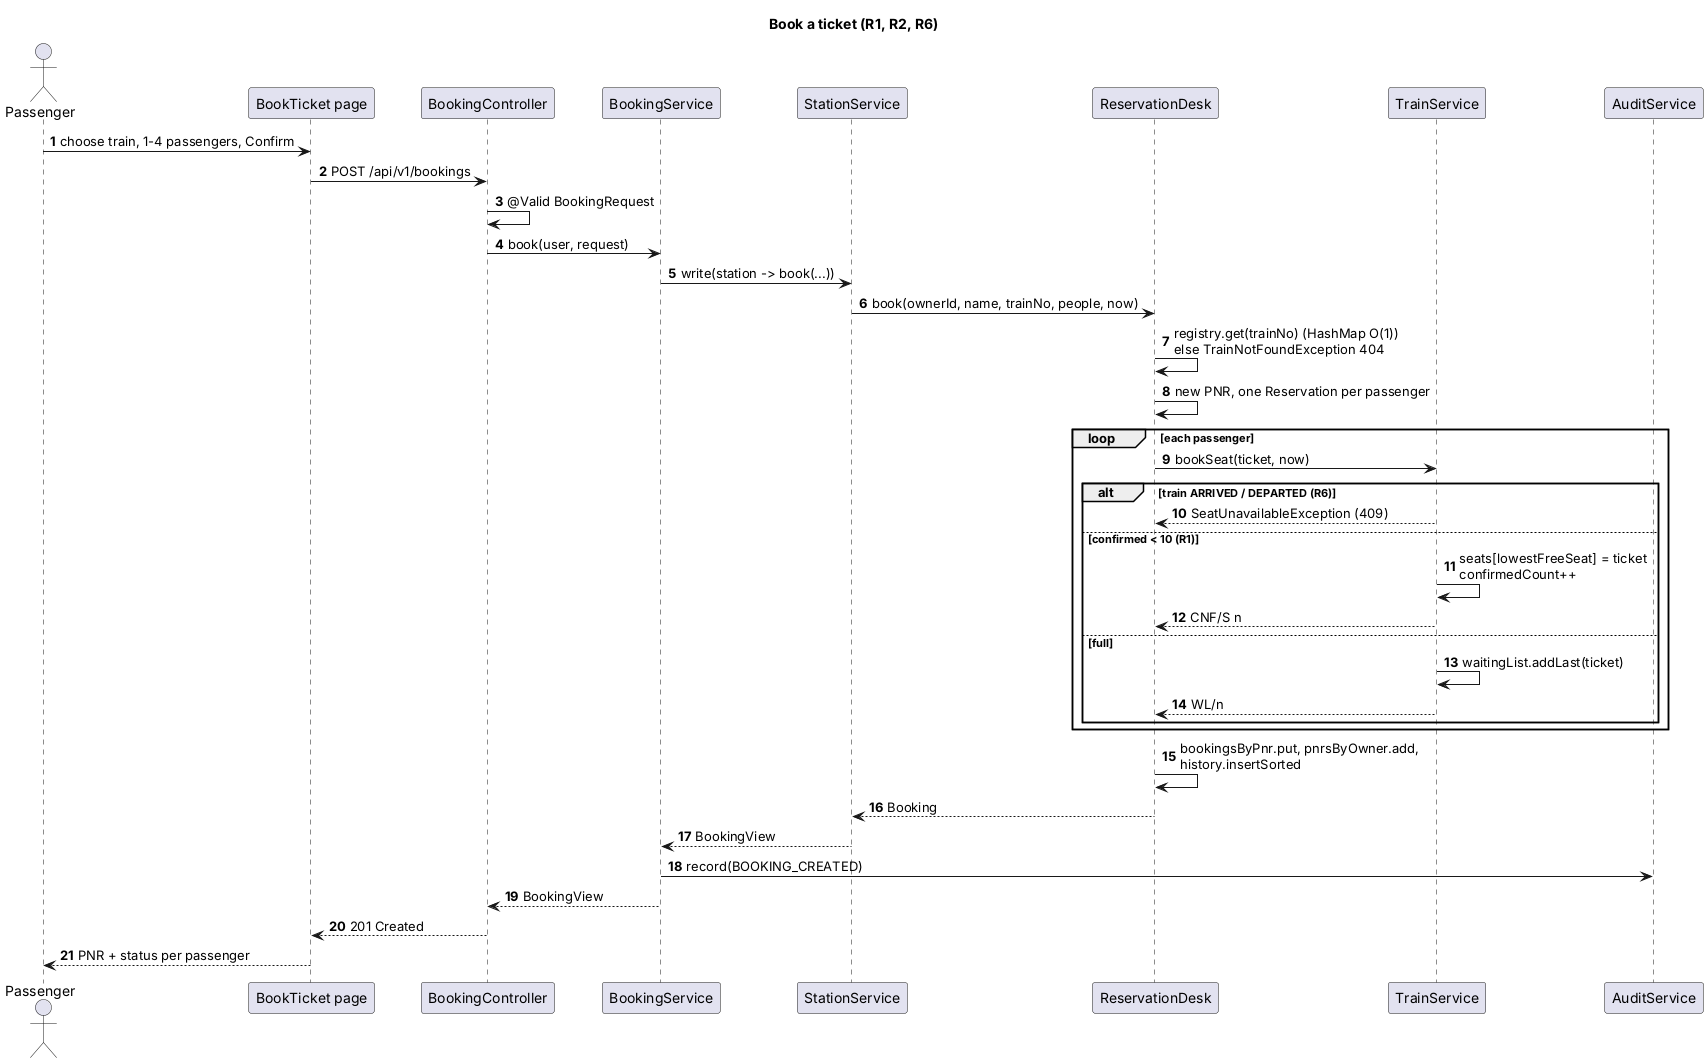

The diagram above was rendered by PlantUML. Its source (embedded in the PNG):
@startuml seq-book
title Book a ticket (R1, R2, R6)
autonumber
actor Passenger as P
participant "BookTicket page" as UI
participant BookingController as BC
participant BookingService as BS
participant StationService as SS
participant ReservationDesk as RD
participant TrainService as T
participant AuditService as A

P -> UI : choose train, 1-4 passengers, Confirm
UI -> BC : POST /api/v1/bookings
BC -> BC : @Valid BookingRequest
BC -> BS : book(user, request)
BS -> SS : write(station -> book(...))
SS -> RD : book(ownerId, name, trainNo, people, now)
RD -> RD : registry.get(trainNo) (HashMap O(1))\nelse TrainNotFoundException 404
RD -> RD : new PNR, one Reservation per passenger
loop each passenger
  RD -> T : bookSeat(ticket, now)
  alt train ARRIVED / DEPARTED (R6)
    T --> RD : SeatUnavailableException (409)
  else confirmed < 10 (R1)
    T -> T : seats[lowestFreeSeat] = ticket\nconfirmedCount++
    T --> RD : CNF/S n
  else full
    T -> T : waitingList.addLast(ticket)
    T --> RD : WL/n
  end
end
RD -> RD : bookingsByPnr.put, pnrsByOwner.add,\nhistory.insertSorted
RD --> SS : Booking
SS --> BS : BookingView
BS -> A : record(BOOKING_CREATED)
BS --> BC : BookingView
BC --> UI : 201 Created
UI --> P : PNR + status per passenger
@enduml